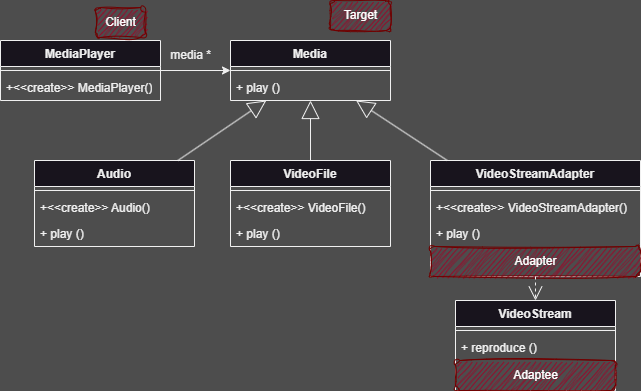

The diagram above was exported from draw.io. Its source (the exported page's mxGraphModel, read from the mxfile embedded in the PNG):
<mxGraphModel dx="682" dy="471" grid="1" gridSize="10" guides="1" tooltips="1" connect="1" arrows="1" fold="1" page="1" pageScale="1" pageWidth="827" pageHeight="1169" background="#4D4D4D" math="0" shadow="0">
  <root>
    <mxCell id="0" />
    <mxCell id="1" parent="0" />
    <mxCell id="J_jVZHjTORruIZ5uN9DY-1" value="Media" style="swimlane;fontStyle=1;align=center;verticalAlign=top;childLayout=stackLayout;horizontal=1;startSize=26;horizontalStack=0;resizeParent=1;resizeParentMax=0;resizeLast=0;collapsible=1;marginBottom=0;whiteSpace=wrap;html=1;" vertex="1" parent="1">
      <mxGeometry x="380" y="370" width="160" height="60" as="geometry" />
    </mxCell>
    <mxCell id="J_jVZHjTORruIZ5uN9DY-3" value="" style="line;strokeWidth=1;fillColor=none;align=left;verticalAlign=middle;spacingTop=-1;spacingLeft=3;spacingRight=3;rotatable=0;labelPosition=right;points=[];portConstraint=eastwest;strokeColor=inherit;" vertex="1" parent="J_jVZHjTORruIZ5uN9DY-1">
      <mxGeometry y="26" width="160" height="8" as="geometry" />
    </mxCell>
    <mxCell id="J_jVZHjTORruIZ5uN9DY-4" value="+ play ()" style="text;strokeColor=none;fillColor=none;align=left;verticalAlign=top;spacingLeft=4;spacingRight=4;overflow=hidden;rotatable=0;points=[[0,0.5],[1,0.5]];portConstraint=eastwest;whiteSpace=wrap;html=1;" vertex="1" parent="J_jVZHjTORruIZ5uN9DY-1">
      <mxGeometry y="34" width="160" height="26" as="geometry" />
    </mxCell>
    <mxCell id="J_jVZHjTORruIZ5uN9DY-5" value="Audio" style="swimlane;fontStyle=1;align=center;verticalAlign=top;childLayout=stackLayout;horizontal=1;startSize=26;horizontalStack=0;resizeParent=1;resizeParentMax=0;resizeLast=0;collapsible=1;marginBottom=0;whiteSpace=wrap;html=1;" vertex="1" parent="1">
      <mxGeometry x="184" y="490" width="160" height="86" as="geometry" />
    </mxCell>
    <mxCell id="J_jVZHjTORruIZ5uN9DY-6" value="" style="line;strokeWidth=1;fillColor=none;align=left;verticalAlign=middle;spacingTop=-1;spacingLeft=3;spacingRight=3;rotatable=0;labelPosition=right;points=[];portConstraint=eastwest;strokeColor=inherit;" vertex="1" parent="J_jVZHjTORruIZ5uN9DY-5">
      <mxGeometry y="26" width="160" height="8" as="geometry" />
    </mxCell>
    <mxCell id="J_jVZHjTORruIZ5uN9DY-36" value="+&amp;lt;&amp;lt;create&amp;gt;&amp;gt; Audio()" style="text;strokeColor=none;fillColor=none;align=left;verticalAlign=top;spacingLeft=4;spacingRight=4;overflow=hidden;rotatable=0;points=[[0,0.5],[1,0.5]];portConstraint=eastwest;whiteSpace=wrap;html=1;" vertex="1" parent="J_jVZHjTORruIZ5uN9DY-5">
      <mxGeometry y="34" width="160" height="26" as="geometry" />
    </mxCell>
    <mxCell id="J_jVZHjTORruIZ5uN9DY-7" value="+ play ()" style="text;strokeColor=none;fillColor=none;align=left;verticalAlign=top;spacingLeft=4;spacingRight=4;overflow=hidden;rotatable=0;points=[[0,0.5],[1,0.5]];portConstraint=eastwest;whiteSpace=wrap;html=1;" vertex="1" parent="J_jVZHjTORruIZ5uN9DY-5">
      <mxGeometry y="60" width="160" height="26" as="geometry" />
    </mxCell>
    <mxCell id="J_jVZHjTORruIZ5uN9DY-8" value="VideoFile" style="swimlane;fontStyle=1;align=center;verticalAlign=top;childLayout=stackLayout;horizontal=1;startSize=26;horizontalStack=0;resizeParent=1;resizeParentMax=0;resizeLast=0;collapsible=1;marginBottom=0;whiteSpace=wrap;html=1;" vertex="1" parent="1">
      <mxGeometry x="380" y="490" width="160" height="86" as="geometry" />
    </mxCell>
    <mxCell id="J_jVZHjTORruIZ5uN9DY-9" value="" style="line;strokeWidth=1;fillColor=none;align=left;verticalAlign=middle;spacingTop=-1;spacingLeft=3;spacingRight=3;rotatable=0;labelPosition=right;points=[];portConstraint=eastwest;strokeColor=inherit;" vertex="1" parent="J_jVZHjTORruIZ5uN9DY-8">
      <mxGeometry y="26" width="160" height="8" as="geometry" />
    </mxCell>
    <mxCell id="J_jVZHjTORruIZ5uN9DY-35" value="+&amp;lt;&amp;lt;create&amp;gt;&amp;gt; VideoFile()" style="text;strokeColor=none;fillColor=none;align=left;verticalAlign=top;spacingLeft=4;spacingRight=4;overflow=hidden;rotatable=0;points=[[0,0.5],[1,0.5]];portConstraint=eastwest;whiteSpace=wrap;html=1;" vertex="1" parent="J_jVZHjTORruIZ5uN9DY-8">
      <mxGeometry y="34" width="160" height="26" as="geometry" />
    </mxCell>
    <mxCell id="J_jVZHjTORruIZ5uN9DY-10" value="+ play ()" style="text;strokeColor=none;fillColor=none;align=left;verticalAlign=top;spacingLeft=4;spacingRight=4;overflow=hidden;rotatable=0;points=[[0,0.5],[1,0.5]];portConstraint=eastwest;whiteSpace=wrap;html=1;" vertex="1" parent="J_jVZHjTORruIZ5uN9DY-8">
      <mxGeometry y="60" width="160" height="26" as="geometry" />
    </mxCell>
    <mxCell id="J_jVZHjTORruIZ5uN9DY-11" value="VideoStream" style="swimlane;fontStyle=1;align=center;verticalAlign=top;childLayout=stackLayout;horizontal=1;startSize=26;horizontalStack=0;resizeParent=1;resizeParentMax=0;resizeLast=0;collapsible=1;marginBottom=0;whiteSpace=wrap;html=1;" vertex="1" parent="1">
      <mxGeometry x="605" y="630" width="160" height="90" as="geometry" />
    </mxCell>
    <mxCell id="J_jVZHjTORruIZ5uN9DY-12" value="" style="line;strokeWidth=1;fillColor=none;align=left;verticalAlign=middle;spacingTop=-1;spacingLeft=3;spacingRight=3;rotatable=0;labelPosition=right;points=[];portConstraint=eastwest;strokeColor=inherit;" vertex="1" parent="J_jVZHjTORruIZ5uN9DY-11">
      <mxGeometry y="26" width="160" height="8" as="geometry" />
    </mxCell>
    <mxCell id="J_jVZHjTORruIZ5uN9DY-13" value="+ reproduce ()" style="text;strokeColor=none;fillColor=none;align=left;verticalAlign=top;spacingLeft=4;spacingRight=4;overflow=hidden;rotatable=0;points=[[0,0.5],[1,0.5]];portConstraint=eastwest;whiteSpace=wrap;html=1;" vertex="1" parent="J_jVZHjTORruIZ5uN9DY-11">
      <mxGeometry y="34" width="160" height="26" as="geometry" />
    </mxCell>
    <mxCell id="J_jVZHjTORruIZ5uN9DY-29" value="Adaptee" style="text;html=1;align=center;verticalAlign=middle;resizable=0;points=[];autosize=1;strokeColor=#6F0000;fillColor=#a20025;fontColor=#ffffff;rounded=1;glass=0;shadow=0;textShadow=0;sketch=1;curveFitting=1;jiggle=2;" vertex="1" parent="J_jVZHjTORruIZ5uN9DY-11">
      <mxGeometry y="60" width="160" height="30" as="geometry" />
    </mxCell>
    <mxCell id="J_jVZHjTORruIZ5uN9DY-20" style="edgeStyle=orthogonalEdgeStyle;rounded=0;orthogonalLoop=1;jettySize=auto;html=1;" edge="1" parent="1" source="J_jVZHjTORruIZ5uN9DY-17" target="J_jVZHjTORruIZ5uN9DY-1">
      <mxGeometry relative="1" as="geometry" />
    </mxCell>
    <mxCell id="J_jVZHjTORruIZ5uN9DY-17" value="MediaPlayer" style="swimlane;fontStyle=1;align=center;verticalAlign=top;childLayout=stackLayout;horizontal=1;startSize=26;horizontalStack=0;resizeParent=1;resizeParentMax=0;resizeLast=0;collapsible=1;marginBottom=0;whiteSpace=wrap;html=1;" vertex="1" parent="1">
      <mxGeometry x="150" y="370" width="160" height="60" as="geometry" />
    </mxCell>
    <mxCell id="J_jVZHjTORruIZ5uN9DY-18" value="" style="line;strokeWidth=1;fillColor=none;align=left;verticalAlign=middle;spacingTop=-1;spacingLeft=3;spacingRight=3;rotatable=0;labelPosition=right;points=[];portConstraint=eastwest;strokeColor=inherit;" vertex="1" parent="J_jVZHjTORruIZ5uN9DY-17">
      <mxGeometry y="26" width="160" height="8" as="geometry" />
    </mxCell>
    <mxCell id="J_jVZHjTORruIZ5uN9DY-38" value="+&amp;lt;&amp;lt;create&amp;gt;&amp;gt; MediaPlayer()" style="text;strokeColor=none;fillColor=none;align=left;verticalAlign=top;spacingLeft=4;spacingRight=4;overflow=hidden;rotatable=0;points=[[0,0.5],[1,0.5]];portConstraint=eastwest;whiteSpace=wrap;html=1;" vertex="1" parent="J_jVZHjTORruIZ5uN9DY-17">
      <mxGeometry y="34" width="160" height="26" as="geometry" />
    </mxCell>
    <mxCell id="J_jVZHjTORruIZ5uN9DY-21" value="media *" style="text;html=1;align=center;verticalAlign=middle;resizable=0;points=[];autosize=1;strokeColor=none;fillColor=none;" vertex="1" parent="1">
      <mxGeometry x="310" y="370" width="60" height="30" as="geometry" />
    </mxCell>
    <mxCell id="J_jVZHjTORruIZ5uN9DY-22" value="VideoStreamAdapter" style="swimlane;fontStyle=1;align=center;verticalAlign=top;childLayout=stackLayout;horizontal=1;startSize=26;horizontalStack=0;resizeParent=1;resizeParentMax=0;resizeLast=0;collapsible=1;marginBottom=0;whiteSpace=wrap;html=1;" vertex="1" parent="1">
      <mxGeometry x="580" y="490" width="210" height="116" as="geometry" />
    </mxCell>
    <mxCell id="J_jVZHjTORruIZ5uN9DY-23" value="" style="line;strokeWidth=1;fillColor=none;align=left;verticalAlign=middle;spacingTop=-1;spacingLeft=3;spacingRight=3;rotatable=0;labelPosition=right;points=[];portConstraint=eastwest;strokeColor=inherit;" vertex="1" parent="J_jVZHjTORruIZ5uN9DY-22">
      <mxGeometry y="26" width="210" height="8" as="geometry" />
    </mxCell>
    <mxCell id="J_jVZHjTORruIZ5uN9DY-37" value="+&amp;lt;&amp;lt;create&amp;gt;&amp;gt; VideoStreamAdapter()" style="text;strokeColor=none;fillColor=none;align=left;verticalAlign=top;spacingLeft=4;spacingRight=4;overflow=hidden;rotatable=0;points=[[0,0.5],[1,0.5]];portConstraint=eastwest;whiteSpace=wrap;html=1;" vertex="1" parent="J_jVZHjTORruIZ5uN9DY-22">
      <mxGeometry y="34" width="210" height="26" as="geometry" />
    </mxCell>
    <mxCell id="J_jVZHjTORruIZ5uN9DY-24" value="+ play ()" style="text;strokeColor=none;fillColor=none;align=left;verticalAlign=top;spacingLeft=4;spacingRight=4;overflow=hidden;rotatable=0;points=[[0,0.5],[1,0.5]];portConstraint=eastwest;whiteSpace=wrap;html=1;" vertex="1" parent="J_jVZHjTORruIZ5uN9DY-22">
      <mxGeometry y="60" width="210" height="26" as="geometry" />
    </mxCell>
    <mxCell id="J_jVZHjTORruIZ5uN9DY-30" value="Adapter" style="text;html=1;align=center;verticalAlign=middle;resizable=0;points=[];autosize=1;strokeColor=#6F0000;fillColor=#a20025;fontColor=#ffffff;rounded=1;glass=0;shadow=0;textShadow=0;sketch=1;curveFitting=1;jiggle=2;" vertex="1" parent="J_jVZHjTORruIZ5uN9DY-22">
      <mxGeometry y="86" width="210" height="30" as="geometry" />
    </mxCell>
    <mxCell id="J_jVZHjTORruIZ5uN9DY-25" value="" style="endArrow=open;endSize=12;dashed=1;html=1;rounded=0;" edge="1" parent="1" source="J_jVZHjTORruIZ5uN9DY-22" target="J_jVZHjTORruIZ5uN9DY-11">
      <mxGeometry width="160" relative="1" as="geometry">
        <mxPoint x="570" y="610" as="sourcePoint" />
        <mxPoint x="730" y="610" as="targetPoint" />
      </mxGeometry>
    </mxCell>
    <mxCell id="J_jVZHjTORruIZ5uN9DY-26" value="" style="endArrow=block;endSize=16;endFill=0;html=1;rounded=0;" edge="1" parent="1" source="J_jVZHjTORruIZ5uN9DY-5" target="J_jVZHjTORruIZ5uN9DY-1">
      <mxGeometry width="160" relative="1" as="geometry">
        <mxPoint x="370" y="530" as="sourcePoint" />
        <mxPoint x="530" y="530" as="targetPoint" />
      </mxGeometry>
    </mxCell>
    <mxCell id="J_jVZHjTORruIZ5uN9DY-27" value="" style="endArrow=block;endSize=16;endFill=0;html=1;rounded=0;" edge="1" parent="1" source="J_jVZHjTORruIZ5uN9DY-8" target="J_jVZHjTORruIZ5uN9DY-1">
      <mxGeometry width="160" relative="1" as="geometry">
        <mxPoint x="323" y="500" as="sourcePoint" />
        <mxPoint x="421" y="440" as="targetPoint" />
      </mxGeometry>
    </mxCell>
    <mxCell id="J_jVZHjTORruIZ5uN9DY-28" value="" style="endArrow=block;endSize=16;endFill=0;html=1;rounded=0;" edge="1" parent="1" source="J_jVZHjTORruIZ5uN9DY-22" target="J_jVZHjTORruIZ5uN9DY-1">
      <mxGeometry width="160" relative="1" as="geometry">
        <mxPoint x="333" y="510" as="sourcePoint" />
        <mxPoint x="431" y="450" as="targetPoint" />
      </mxGeometry>
    </mxCell>
    <mxCell id="J_jVZHjTORruIZ5uN9DY-33" value="Target" style="text;html=1;align=center;verticalAlign=middle;resizable=0;points=[];autosize=1;strokeColor=#6F0000;fillColor=#a20025;fontColor=#ffffff;rounded=1;glass=0;shadow=0;textShadow=0;sketch=1;curveFitting=1;jiggle=2;" vertex="1" parent="1">
      <mxGeometry x="480" y="330" width="60" height="30" as="geometry" />
    </mxCell>
    <mxCell id="J_jVZHjTORruIZ5uN9DY-34" value="Client" style="text;html=1;align=center;verticalAlign=middle;resizable=0;points=[];autosize=1;strokeColor=#6F0000;fillColor=#a20025;fontColor=#ffffff;rounded=1;glass=0;shadow=0;textShadow=0;sketch=1;curveFitting=1;jiggle=2;" vertex="1" parent="1">
      <mxGeometry x="245" y="337" width="50" height="30" as="geometry" />
    </mxCell>
  </root>
</mxGraphModel>